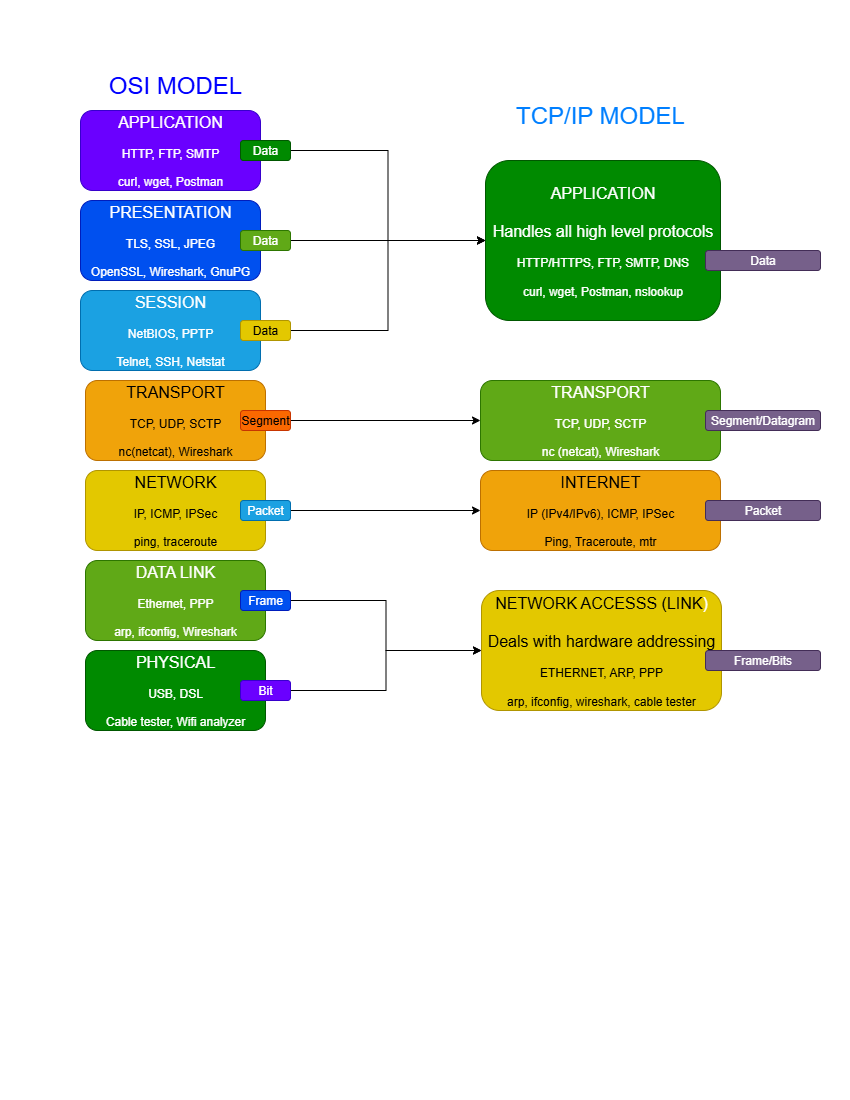

The diagram above was exported from draw.io. Its source (the exported page's mxGraphModel, read from the mxfile embedded in the PNG):
<mxGraphModel dx="1293" dy="713" grid="1" gridSize="10" guides="1" tooltips="1" connect="1" arrows="1" fold="1" page="1" pageScale="1" pageWidth="850" pageHeight="1100" math="0" shadow="0">
  <root>
    <mxCell id="0" />
    <mxCell id="1" parent="0" />
    <mxCell id="blBvbKAALKpFqOkGiu8R-1" value="&lt;span&gt;&lt;font style=&quot;font-size: 16px;&quot;&gt;APPLICATION&lt;/font&gt;&lt;/span&gt;&lt;div&gt;&lt;span&gt;&lt;br&gt;&lt;/span&gt;&lt;div&gt;&lt;span&gt;HTTP, FTP, SMTP&lt;/span&gt;&lt;/div&gt;&lt;/div&gt;&lt;div&gt;&lt;span&gt;&lt;br&gt;&lt;/span&gt;&lt;/div&gt;&lt;div&gt;&lt;span&gt;curl, wget, Postman&lt;/span&gt;&lt;/div&gt;" style="rounded=1;whiteSpace=wrap;html=1;labelPosition=center;verticalLabelPosition=middle;align=center;verticalAlign=middle;labelBackgroundColor=none;fillColor=#6a00ff;fontColor=#ffffff;strokeColor=#3700CC;" parent="1" vertex="1">
      <mxGeometry x="80" y="110" width="180" height="80" as="geometry" />
    </mxCell>
    <mxCell id="gSCyEFu_usM8fsFhU9s1-7" value="&lt;font style=&quot;font-size: 24px; background-color: light-dark(#ffffff, var(--ge-dark-color, #121212)); color: rgb(0, 0, 255);&quot;&gt;OSI MODEL&lt;/font&gt;" style="text;strokeColor=none;align=center;fillColor=none;html=1;verticalAlign=middle;whiteSpace=wrap;rounded=0;" vertex="1" parent="1">
      <mxGeometry x="100" y="70" width="150" height="30" as="geometry" />
    </mxCell>
    <mxCell id="gSCyEFu_usM8fsFhU9s1-8" value="&lt;span&gt;&lt;font style=&quot;font-size: 16px;&quot;&gt;PRESENTATION&lt;/font&gt;&lt;/span&gt;&lt;div&gt;&lt;span&gt;&lt;br&gt;&lt;/span&gt;&lt;div&gt;TLS, SSL, JPEG&lt;/div&gt;&lt;/div&gt;&lt;div&gt;&lt;span&gt;&lt;br&gt;&lt;/span&gt;&lt;/div&gt;&lt;div&gt;OpenSSL, Wireshark, GnuPG&lt;/div&gt;" style="rounded=1;whiteSpace=wrap;html=1;labelPosition=center;verticalLabelPosition=middle;align=center;verticalAlign=middle;labelBackgroundColor=none;fillColor=#0050ef;fontColor=#ffffff;strokeColor=#001DBC;" vertex="1" parent="1">
      <mxGeometry x="80" y="200" width="180" height="80" as="geometry" />
    </mxCell>
    <mxCell id="gSCyEFu_usM8fsFhU9s1-9" value="&lt;span style=&quot;font-size: 16px;&quot;&gt;SESSION&lt;/span&gt;&lt;br&gt;&lt;div&gt;&lt;span&gt;&lt;br&gt;&lt;/span&gt;&lt;div&gt;&lt;span&gt;NetBIOS, PPTP&lt;/span&gt;&lt;/div&gt;&lt;/div&gt;&lt;div&gt;&lt;span&gt;&lt;br&gt;&lt;/span&gt;&lt;/div&gt;&lt;div&gt;&lt;span&gt;Telnet, SSH, Netstat&lt;/span&gt;&lt;/div&gt;" style="rounded=1;whiteSpace=wrap;html=1;labelPosition=center;verticalLabelPosition=middle;align=center;verticalAlign=middle;labelBackgroundColor=none;fillColor=#1ba1e2;fontColor=#ffffff;strokeColor=#006EAF;" vertex="1" parent="1">
      <mxGeometry x="80" y="290" width="180" height="80" as="geometry" />
    </mxCell>
    <mxCell id="gSCyEFu_usM8fsFhU9s1-10" value="&lt;span&gt;&lt;font style=&quot;font-size: 16px;&quot;&gt;TRANSPORT&lt;/font&gt;&lt;/span&gt;&lt;div&gt;&lt;span&gt;&lt;br&gt;&lt;/span&gt;&lt;div&gt;&lt;span&gt;TCP, UDP, SCTP&lt;/span&gt;&lt;/div&gt;&lt;/div&gt;&lt;div&gt;&lt;span&gt;&lt;br&gt;&lt;/span&gt;&lt;/div&gt;&lt;div&gt;&lt;span&gt;nc(netcat), Wireshark&lt;/span&gt;&lt;/div&gt;" style="rounded=1;whiteSpace=wrap;html=1;labelPosition=center;verticalLabelPosition=middle;align=center;verticalAlign=middle;labelBackgroundColor=none;fillColor=#f0a30a;fontColor=#000000;strokeColor=#BD7000;" vertex="1" parent="1">
      <mxGeometry x="85" y="380" width="180" height="80" as="geometry" />
    </mxCell>
    <mxCell id="gSCyEFu_usM8fsFhU9s1-11" value="&lt;span&gt;&lt;font style=&quot;font-size: 16px;&quot;&gt;NETWORK&lt;/font&gt;&lt;/span&gt;&lt;div&gt;&lt;span&gt;&lt;br&gt;&lt;/span&gt;&lt;div&gt;&lt;span&gt;IP, ICMP, IPSec&lt;/span&gt;&lt;/div&gt;&lt;/div&gt;&lt;div&gt;&lt;span&gt;&lt;br&gt;&lt;/span&gt;&lt;/div&gt;&lt;div&gt;&lt;span&gt;ping, traceroute&lt;/span&gt;&lt;/div&gt;" style="rounded=1;whiteSpace=wrap;html=1;labelPosition=center;verticalLabelPosition=middle;align=center;verticalAlign=middle;labelBackgroundColor=none;fillColor=#e3c800;fontColor=#000000;strokeColor=#B09500;" vertex="1" parent="1">
      <mxGeometry x="85" y="470" width="180" height="80" as="geometry" />
    </mxCell>
    <mxCell id="gSCyEFu_usM8fsFhU9s1-12" value="&lt;span&gt;&lt;font style=&quot;font-size: 16px;&quot;&gt;DATA LINK&lt;/font&gt;&lt;/span&gt;&lt;div&gt;&lt;span&gt;&lt;br&gt;&lt;/span&gt;&lt;div&gt;&lt;span&gt;Ethernet, PPP&lt;/span&gt;&lt;/div&gt;&lt;/div&gt;&lt;div&gt;&lt;span&gt;&lt;br&gt;&lt;/span&gt;&lt;/div&gt;&lt;div&gt;&lt;span&gt;arp, ifconfig, Wireshark&lt;/span&gt;&lt;/div&gt;" style="rounded=1;whiteSpace=wrap;html=1;labelPosition=center;verticalLabelPosition=middle;align=center;verticalAlign=middle;labelBackgroundColor=none;fillColor=#60a917;fontColor=#ffffff;strokeColor=#2D7600;" vertex="1" parent="1">
      <mxGeometry x="85" y="560" width="180" height="80" as="geometry" />
    </mxCell>
    <mxCell id="gSCyEFu_usM8fsFhU9s1-13" value="&lt;span&gt;&lt;font style=&quot;font-size: 16px;&quot;&gt;PHYSICAL&lt;/font&gt;&lt;/span&gt;&lt;div&gt;&lt;span&gt;&lt;br&gt;&lt;/span&gt;&lt;div&gt;&lt;span&gt;USB, DSL&lt;/span&gt;&lt;/div&gt;&lt;/div&gt;&lt;div&gt;&lt;span&gt;&lt;br&gt;&lt;/span&gt;&lt;/div&gt;&lt;div&gt;Cable tester, Wifi analyzer&lt;/div&gt;" style="rounded=1;whiteSpace=wrap;html=1;labelPosition=center;verticalLabelPosition=middle;align=center;verticalAlign=middle;labelBackgroundColor=none;fillColor=#008a00;fontColor=#ffffff;strokeColor=#005700;" vertex="1" parent="1">
      <mxGeometry x="85" y="650" width="180" height="80" as="geometry" />
    </mxCell>
    <mxCell id="gSCyEFu_usM8fsFhU9s1-30" style="edgeStyle=orthogonalEdgeStyle;rounded=0;orthogonalLoop=1;jettySize=auto;html=1;entryX=0;entryY=0.5;entryDx=0;entryDy=0;" edge="1" parent="1" source="gSCyEFu_usM8fsFhU9s1-14" target="gSCyEFu_usM8fsFhU9s1-23">
      <mxGeometry relative="1" as="geometry" />
    </mxCell>
    <mxCell id="gSCyEFu_usM8fsFhU9s1-14" value="Data" style="rounded=1;whiteSpace=wrap;html=1;fillColor=#008a00;fontColor=#ffffff;strokeColor=#005700;" vertex="1" parent="1">
      <mxGeometry x="240" y="140" width="50" height="20" as="geometry" />
    </mxCell>
    <mxCell id="gSCyEFu_usM8fsFhU9s1-31" style="edgeStyle=orthogonalEdgeStyle;rounded=0;orthogonalLoop=1;jettySize=auto;html=1;" edge="1" parent="1" source="gSCyEFu_usM8fsFhU9s1-15" target="gSCyEFu_usM8fsFhU9s1-23">
      <mxGeometry relative="1" as="geometry" />
    </mxCell>
    <mxCell id="gSCyEFu_usM8fsFhU9s1-15" value="Data" style="rounded=1;whiteSpace=wrap;html=1;fillColor=#60a917;fontColor=#ffffff;strokeColor=#2D7600;" vertex="1" parent="1">
      <mxGeometry x="240" y="230" width="50" height="20" as="geometry" />
    </mxCell>
    <mxCell id="gSCyEFu_usM8fsFhU9s1-32" style="edgeStyle=orthogonalEdgeStyle;rounded=0;orthogonalLoop=1;jettySize=auto;html=1;entryX=0;entryY=0.5;entryDx=0;entryDy=0;" edge="1" parent="1" source="gSCyEFu_usM8fsFhU9s1-16" target="gSCyEFu_usM8fsFhU9s1-23">
      <mxGeometry relative="1" as="geometry" />
    </mxCell>
    <mxCell id="gSCyEFu_usM8fsFhU9s1-16" value="Data" style="rounded=1;whiteSpace=wrap;html=1;fillColor=#e3c800;fontColor=#000000;strokeColor=#B09500;" vertex="1" parent="1">
      <mxGeometry x="240" y="320" width="50" height="20" as="geometry" />
    </mxCell>
    <mxCell id="gSCyEFu_usM8fsFhU9s1-33" style="edgeStyle=orthogonalEdgeStyle;rounded=0;orthogonalLoop=1;jettySize=auto;html=1;entryX=0;entryY=0.5;entryDx=0;entryDy=0;" edge="1" parent="1" source="gSCyEFu_usM8fsFhU9s1-17" target="gSCyEFu_usM8fsFhU9s1-24">
      <mxGeometry relative="1" as="geometry" />
    </mxCell>
    <mxCell id="gSCyEFu_usM8fsFhU9s1-17" value="Segment" style="rounded=1;whiteSpace=wrap;html=1;fillColor=#fa6800;fontColor=#000000;strokeColor=#C73500;" vertex="1" parent="1">
      <mxGeometry x="240" y="410" width="50" height="20" as="geometry" />
    </mxCell>
    <mxCell id="gSCyEFu_usM8fsFhU9s1-43" style="edgeStyle=orthogonalEdgeStyle;rounded=0;orthogonalLoop=1;jettySize=auto;html=1;" edge="1" parent="1" source="gSCyEFu_usM8fsFhU9s1-18" target="gSCyEFu_usM8fsFhU9s1-25">
      <mxGeometry relative="1" as="geometry" />
    </mxCell>
    <mxCell id="gSCyEFu_usM8fsFhU9s1-18" value="Packet" style="rounded=1;whiteSpace=wrap;html=1;fillColor=#1ba1e2;fontColor=#ffffff;strokeColor=#006EAF;" vertex="1" parent="1">
      <mxGeometry x="240" y="500" width="50" height="20" as="geometry" />
    </mxCell>
    <mxCell id="gSCyEFu_usM8fsFhU9s1-35" style="edgeStyle=orthogonalEdgeStyle;rounded=0;orthogonalLoop=1;jettySize=auto;html=1;entryX=0;entryY=0.5;entryDx=0;entryDy=0;" edge="1" parent="1" source="gSCyEFu_usM8fsFhU9s1-19" target="gSCyEFu_usM8fsFhU9s1-26">
      <mxGeometry relative="1" as="geometry" />
    </mxCell>
    <mxCell id="gSCyEFu_usM8fsFhU9s1-19" value="Frame" style="rounded=1;whiteSpace=wrap;html=1;fillColor=#0050ef;fontColor=#ffffff;strokeColor=#001DBC;" vertex="1" parent="1">
      <mxGeometry x="240" y="590" width="50" height="20" as="geometry" />
    </mxCell>
    <mxCell id="gSCyEFu_usM8fsFhU9s1-36" style="edgeStyle=orthogonalEdgeStyle;rounded=0;orthogonalLoop=1;jettySize=auto;html=1;entryX=0;entryY=0.5;entryDx=0;entryDy=0;" edge="1" parent="1" source="gSCyEFu_usM8fsFhU9s1-20" target="gSCyEFu_usM8fsFhU9s1-26">
      <mxGeometry relative="1" as="geometry" />
    </mxCell>
    <mxCell id="gSCyEFu_usM8fsFhU9s1-20" value="Bit" style="rounded=1;whiteSpace=wrap;html=1;fillColor=#6a00ff;fontColor=#ffffff;strokeColor=#3700CC;" vertex="1" parent="1">
      <mxGeometry x="240" y="680" width="50" height="20" as="geometry" />
    </mxCell>
    <mxCell id="gSCyEFu_usM8fsFhU9s1-22" value="&lt;font style=&quot;font-size: 24px; background-color: light-dark(#ffffff, var(--ge-dark-color, #121212)); color: rgb(0, 127, 255);&quot;&gt;TCP/IP MODEL&lt;/font&gt;" style="text;strokeColor=none;align=center;fillColor=none;html=1;verticalAlign=middle;whiteSpace=wrap;rounded=0;" vertex="1" parent="1">
      <mxGeometry x="495" y="100" width="210" height="30" as="geometry" />
    </mxCell>
    <mxCell id="gSCyEFu_usM8fsFhU9s1-23" value="&lt;span&gt;&lt;font style=&quot;font-size: 16px;&quot;&gt;APPLICATION&lt;/font&gt;&lt;/span&gt;&lt;div&gt;&lt;span style=&quot;font-size: 16px;&quot;&gt;&lt;br&gt;&lt;/span&gt;&lt;/div&gt;&lt;div&gt;&lt;span style=&quot;font-size: 16px;&quot;&gt;Handles all high level protocols&lt;br&gt;&lt;/span&gt;&lt;div&gt;&lt;span&gt;&lt;br&gt;&lt;/span&gt;&lt;div&gt;&lt;span&gt;HTTP/HTTPS, FTP, SMTP, DNS&lt;/span&gt;&lt;/div&gt;&lt;/div&gt;&lt;div&gt;&lt;span&gt;&lt;br&gt;&lt;/span&gt;&lt;/div&gt;&lt;div&gt;&lt;span&gt;curl, wget, Postman, nslookup&lt;/span&gt;&lt;/div&gt;&lt;/div&gt;" style="rounded=1;whiteSpace=wrap;html=1;labelPosition=center;verticalLabelPosition=middle;align=center;verticalAlign=middle;labelBackgroundColor=none;fillColor=#008a00;fontColor=#ffffff;strokeColor=#005700;" vertex="1" parent="1">
      <mxGeometry x="485" y="160" width="235" height="160" as="geometry" />
    </mxCell>
    <mxCell id="gSCyEFu_usM8fsFhU9s1-24" value="&lt;span&gt;&lt;font style=&quot;font-size: 16px;&quot;&gt;TRANSPORT&lt;/font&gt;&lt;/span&gt;&lt;div&gt;&lt;span&gt;&lt;br&gt;&lt;/span&gt;&lt;div&gt;&lt;span&gt;TCP, UDP, SCTP&lt;/span&gt;&lt;/div&gt;&lt;/div&gt;&lt;div&gt;&lt;span&gt;&lt;br&gt;&lt;/span&gt;&lt;/div&gt;&lt;div&gt;&lt;span&gt;nc (netcat), Wireshark&lt;/span&gt;&lt;/div&gt;" style="rounded=1;whiteSpace=wrap;html=1;labelPosition=center;verticalLabelPosition=middle;align=center;verticalAlign=middle;labelBackgroundColor=none;fillColor=#60a917;fontColor=#ffffff;strokeColor=#2D7600;" vertex="1" parent="1">
      <mxGeometry x="480" y="380" width="240" height="80" as="geometry" />
    </mxCell>
    <mxCell id="gSCyEFu_usM8fsFhU9s1-25" value="&lt;span&gt;&lt;font style=&quot;font-size: 16px;&quot;&gt;INTERNET&lt;/font&gt;&lt;/span&gt;&lt;div&gt;&lt;span&gt;&lt;br&gt;&lt;/span&gt;&lt;div&gt;&lt;span&gt;IP (IPv4/IPv6), ICMP, IPSec&lt;/span&gt;&lt;/div&gt;&lt;/div&gt;&lt;div&gt;&lt;span&gt;&lt;br&gt;&lt;/span&gt;&lt;/div&gt;&lt;div&gt;&lt;span&gt;Ping, Traceroute, mtr&lt;/span&gt;&lt;/div&gt;" style="rounded=1;whiteSpace=wrap;html=1;labelPosition=center;verticalLabelPosition=middle;align=center;verticalAlign=middle;labelBackgroundColor=none;fillColor=#f0a30a;fontColor=#000000;strokeColor=#BD7000;" vertex="1" parent="1">
      <mxGeometry x="480" y="470" width="240" height="80" as="geometry" />
    </mxCell>
    <mxCell id="gSCyEFu_usM8fsFhU9s1-26" value="&lt;span&gt;&lt;font style=&quot;font-size: 16px;&quot;&gt;NETWORK ACCESSS (LINK&lt;/font&gt;&lt;/span&gt;&lt;span style=&quot;font-size: 16px; background-color: transparent; color: light-dark(rgb(255, 255, 255), rgb(18, 18, 18));&quot;&gt;)&lt;/span&gt;&lt;div&gt;&lt;span style=&quot;font-size: 16px;&quot;&gt;&lt;br&gt;&lt;/span&gt;&lt;/div&gt;&lt;div&gt;&lt;span style=&quot;font-size: 16px;&quot;&gt;Deals with hardware addressing&lt;br&gt;&lt;/span&gt;&lt;div&gt;&lt;div&gt;&lt;span&gt;&lt;br&gt;&lt;/span&gt;&lt;div&gt;&lt;span&gt;ETHERNET, ARP, PPP&lt;/span&gt;&lt;/div&gt;&lt;/div&gt;&lt;div&gt;&lt;span&gt;&lt;br&gt;&lt;/span&gt;&lt;/div&gt;&lt;div&gt;&lt;span&gt;arp, ifconfig, wireshark, cable tester&lt;/span&gt;&lt;/div&gt;&lt;/div&gt;&lt;/div&gt;" style="rounded=1;whiteSpace=wrap;html=1;labelPosition=center;verticalLabelPosition=middle;align=center;verticalAlign=middle;labelBackgroundColor=none;fillColor=#e3c800;fontColor=#000000;strokeColor=#B09500;" vertex="1" parent="1">
      <mxGeometry x="481" y="590" width="240" height="120" as="geometry" />
    </mxCell>
    <mxCell id="gSCyEFu_usM8fsFhU9s1-37" value="Data" style="rounded=1;whiteSpace=wrap;html=1;fillColor=#76608a;fontColor=#ffffff;strokeColor=#432D57;" vertex="1" parent="1">
      <mxGeometry x="705" y="250" width="115" height="20" as="geometry" />
    </mxCell>
    <mxCell id="gSCyEFu_usM8fsFhU9s1-39" value="Segment/Datagram" style="rounded=1;whiteSpace=wrap;html=1;fillColor=#76608a;fontColor=#ffffff;strokeColor=#432D57;" vertex="1" parent="1">
      <mxGeometry x="705" y="410" width="115" height="20" as="geometry" />
    </mxCell>
    <mxCell id="gSCyEFu_usM8fsFhU9s1-41" value="Packet" style="rounded=1;whiteSpace=wrap;html=1;fillColor=#76608a;fontColor=#ffffff;strokeColor=#432D57;" vertex="1" parent="1">
      <mxGeometry x="705" y="500" width="115" height="20" as="geometry" />
    </mxCell>
    <mxCell id="gSCyEFu_usM8fsFhU9s1-42" value="Frame/Bits" style="rounded=1;whiteSpace=wrap;html=1;fillColor=#76608a;fontColor=#ffffff;strokeColor=#432D57;" vertex="1" parent="1">
      <mxGeometry x="705" y="650" width="115" height="20" as="geometry" />
    </mxCell>
  </root>
</mxGraphModel>